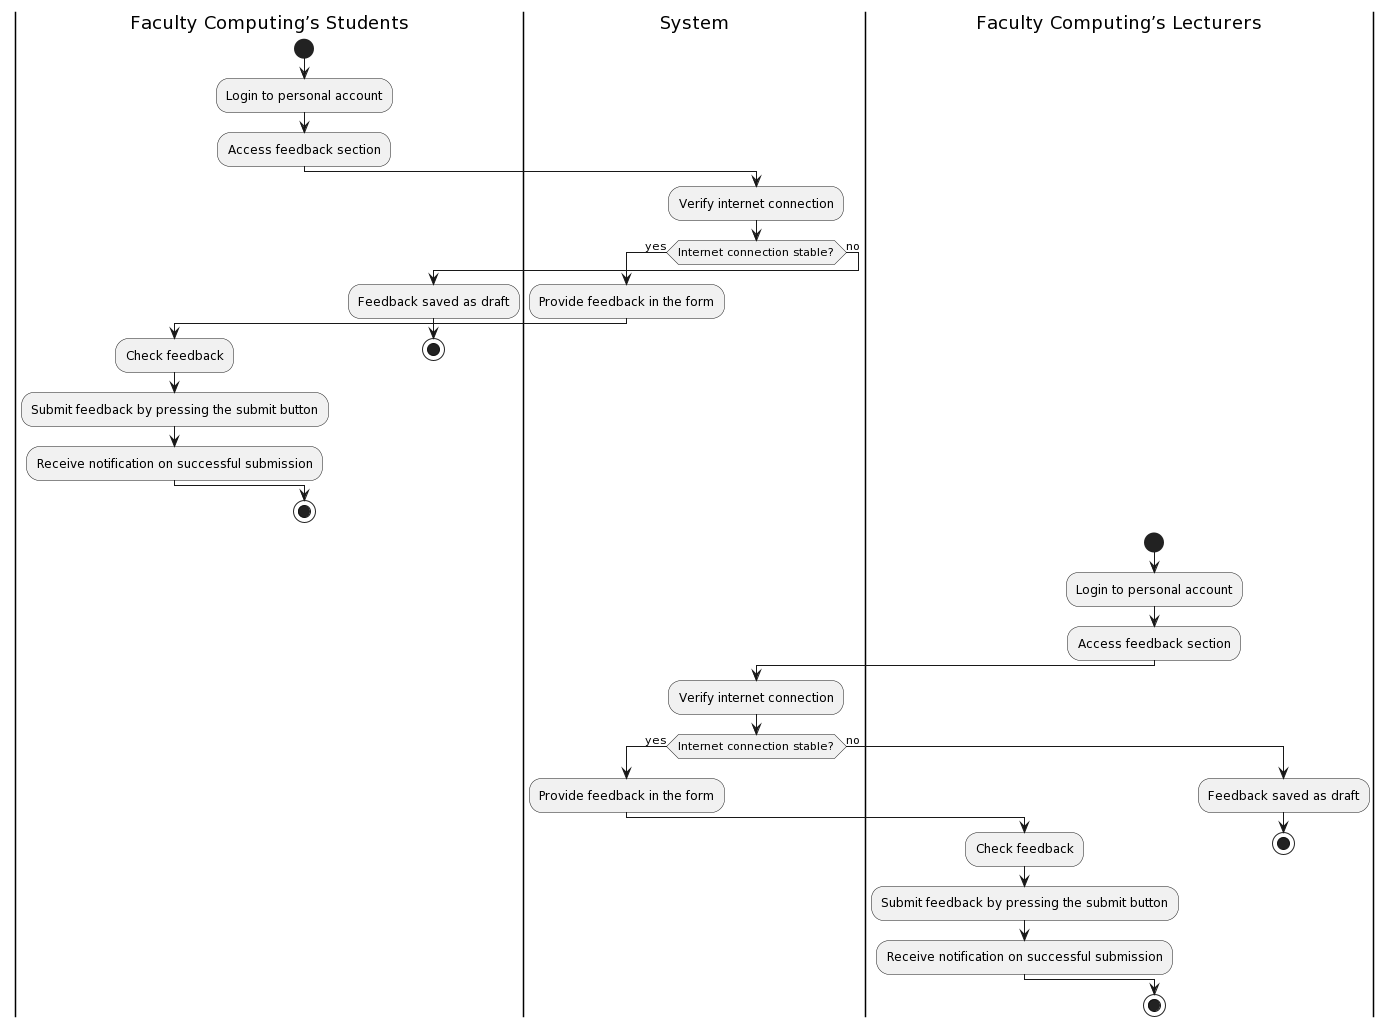

The diagram above was rendered by PlantUML. Its source (embedded in the PNG):
@startuml
|Faculty Computing’s Students|
start
:Login to personal account;
|Faculty Computing’s Students|
:Access feedback section;
|Faculty Computing’s Students|
|System|
:Verify internet connection;
if (Internet connection stable?) then (yes)
  |System|
  :Provide feedback in the form;
  |Faculty Computing’s Students|
  :Check feedback;
  |Faculty Computing’s Students|
  :Submit feedback by pressing the submit button;
  |Faculty Computing’s Students|
  :Receive notification on successful submission;
else (no)
  |Faculty Computing’s Students|
  :Feedback saved as draft;
  stop
endif
|Faculty Computing’s Students|
stop

|Faculty Computing’s Lecturers|
start
:Login to personal account;
|Faculty Computing’s Lecturers|
:Access feedback section;
|Faculty Computing’s Lecturers|
|System|
:Verify internet connection;
if (Internet connection stable?) then (yes)
  |System|
  :Provide feedback in the form;
  |Faculty Computing’s Lecturers|
  :Check feedback;
  |Faculty Computing’s Lecturers|
  :Submit feedback by pressing the submit button;
  |Faculty Computing’s Lecturers|
  :Receive notification on successful submission;
else (no)
  |Faculty Computing’s Lecturers|
  :Feedback saved as draft;
  stop
endif
|Faculty Computing’s Lecturers|
stop
@enduml